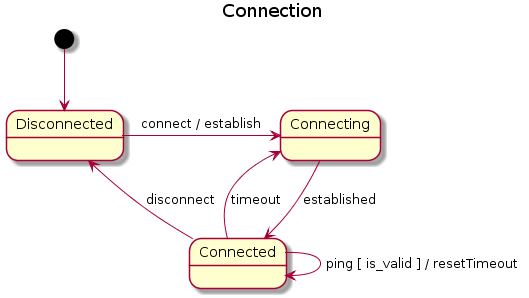

The diagram above was rendered by PlantUML. Its source (embedded in the PNG):
@startuml


title Connection

[*] --> Disconnected
Disconnected -> Connecting: connect / establish
Connecting --> Connected: established
Connected --> Connected: ping [ is_valid ] / resetTimeout
Connected --> Connecting: timeout
Connected --> Disconnected: disconnect
@enduml